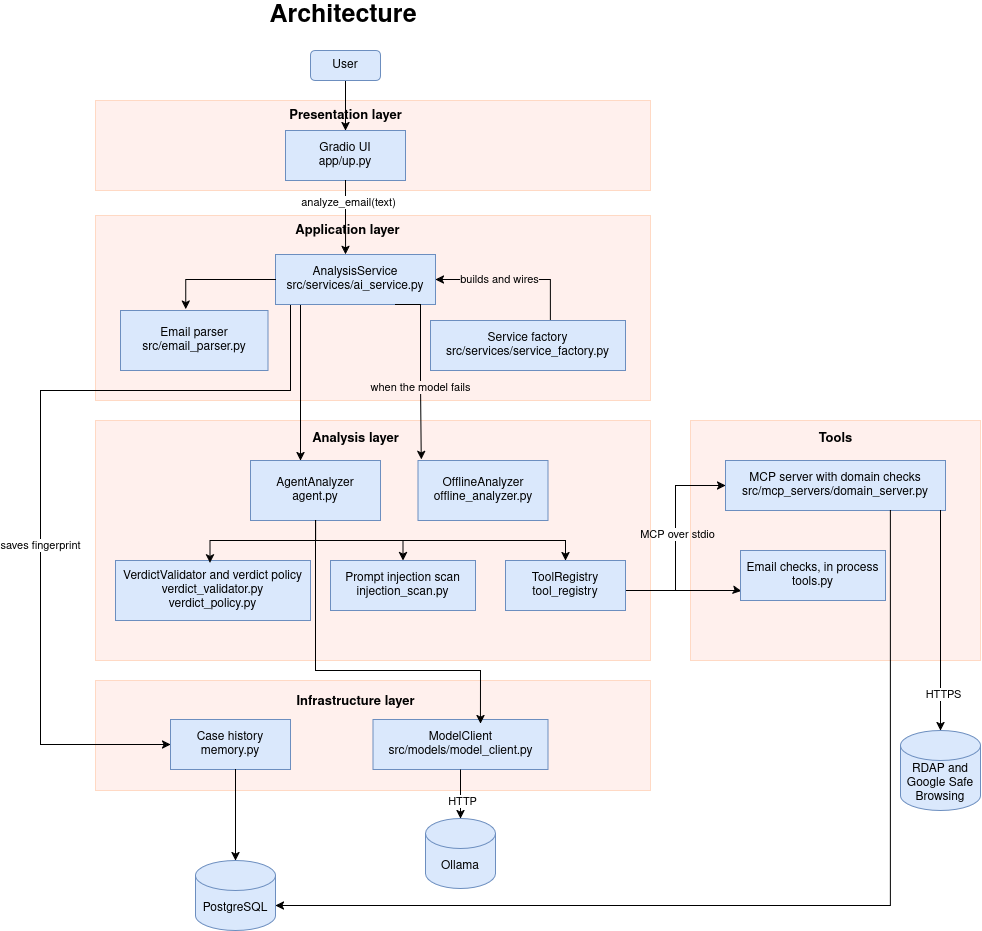

The diagram above was exported from draw.io. Its source (the exported page's mxGraphModel, read from the mxfile embedded in the PNG):
<mxGraphModel dx="2650" dy="1267" grid="1" gridSize="10" guides="1" tooltips="1" connect="1" arrows="1" fold="1" page="1" pageScale="1" pageWidth="850" pageHeight="1100" math="0" shadow="0">
  <root>
    <mxCell id="0" />
    <mxCell id="1" parent="0" />
    <mxCell id="eUTZnZXL0809WR76HFzC-24" parent="1" style="whiteSpace=wrap;html=1;strokeColor=#FFD9C4;fillColor=light-dark(#FFF0ED,#000000);" value="" vertex="1">
      <mxGeometry height="110" width="555" x="105" y="940" as="geometry" />
    </mxCell>
    <mxCell id="eUTZnZXL0809WR76HFzC-23" parent="1" style="whiteSpace=wrap;html=1;strokeColor=#FFD9C4;fillColor=light-dark(#FFF0ED,#000000);" value="" vertex="1">
      <mxGeometry height="240" width="290" x="700" y="680" as="geometry" />
    </mxCell>
    <mxCell id="eUTZnZXL0809WR76HFzC-22" parent="1" style="whiteSpace=wrap;html=1;strokeColor=#FFD9C4;fillColor=light-dark(#FFF0ED,#000000);" value="" vertex="1">
      <mxGeometry height="240" width="555" x="105" y="680" as="geometry" />
    </mxCell>
    <mxCell id="eUTZnZXL0809WR76HFzC-21" parent="1" style="whiteSpace=wrap;html=1;strokeColor=#FFD9C4;fillColor=light-dark(#FFF0ED,#000000);" value="" vertex="1">
      <mxGeometry height="185" width="555" x="105" y="475" as="geometry" />
    </mxCell>
    <mxCell id="eUTZnZXL0809WR76HFzC-18" parent="1" style="whiteSpace=wrap;html=1;strokeColor=#FFD9C4;fillColor=light-dark(#FFF0ED,#000000);" value="" vertex="1">
      <mxGeometry height="90" width="555" x="105" y="360" as="geometry" />
    </mxCell>
    <mxCell id="eUTZnZXL0809WR76HFzC-29" edge="1" parent="1" source="eUTZnZXL0809WR76HFzC-1" style="edgeStyle=orthogonalEdgeStyle;rounded=0;orthogonalLoop=1;jettySize=auto;html=1;entryX=0.5;entryY=1;entryDx=0;entryDy=0;defaultLabelBackgroundColor=gap;" target="eUTZnZXL0809WR76HFzC-19">
      <mxGeometry relative="1" as="geometry">
        <Array as="points">
          <mxPoint x="355" y="380" />
          <mxPoint x="355" y="380" />
        </Array>
      </mxGeometry>
    </mxCell>
    <mxCell id="eUTZnZXL0809WR76HFzC-1" parent="1" style="rounded=1;whiteSpace=wrap;html=1;roundedPerimeter=1;fillColor=#dae8fc;strokeColor=#6c8ebf;" value="User" vertex="1">
      <mxGeometry height="30" width="70" x="320" y="310" as="geometry" />
    </mxCell>
    <mxCell id="eUTZnZXL0809WR76HFzC-2" parent="1" style="rounded=0;whiteSpace=wrap;html=1;fillColor=#dae8fc;strokeColor=#6c8ebf;" value="&lt;div&gt;Gradio UI&lt;/div&gt;&lt;div&gt;app/up.py&lt;/div&gt;" vertex="1">
      <mxGeometry height="50" width="120" x="295" y="390" as="geometry" />
    </mxCell>
    <mxCell id="eUTZnZXL0809WR76HFzC-37" edge="1" parent="1" source="eUTZnZXL0809WR76HFzC-3" style="edgeStyle=orthogonalEdgeStyle;rounded=0;orthogonalLoop=1;jettySize=auto;html=1;entryX=0;entryY=0.5;entryDx=0;entryDy=0;defaultLabelBackgroundColor=gap;" target="eUTZnZXL0809WR76HFzC-15">
      <mxGeometry relative="1" x="-0.061" as="geometry">
        <Array as="points">
          <mxPoint x="300" y="650" />
          <mxPoint x="50" y="650" />
          <mxPoint x="50" y="1004" />
        </Array>
      </mxGeometry>
    </mxCell>
    <mxCell id="eUTZnZXL0809WR76HFzC-38" connectable="0" parent="eUTZnZXL0809WR76HFzC-37" style="edgeLabel;html=1;align=center;verticalAlign=middle;resizable=0;points=[];defaultLabelBackgroundColor=gap;" value="saves fingerprint" vertex="1">
      <mxGeometry relative="1" x="0.1951" y="-1" as="geometry">
        <mxPoint as="offset" />
      </mxGeometry>
    </mxCell>
    <mxCell id="eUTZnZXL0809WR76HFzC-39" edge="1" parent="1" source="eUTZnZXL0809WR76HFzC-3" style="edgeStyle=orthogonalEdgeStyle;rounded=0;orthogonalLoop=1;jettySize=auto;html=1;exitX=0.25;exitY=1;exitDx=0;exitDy=0;defaultLabelBackgroundColor=gap;" target="eUTZnZXL0809WR76HFzC-6">
      <mxGeometry relative="1" x="0.0877" as="geometry">
        <Array as="points">
          <mxPoint x="310" y="564" />
        </Array>
      </mxGeometry>
    </mxCell>
    <mxCell id="eUTZnZXL0809WR76HFzC-3" parent="1" style="rounded=0;whiteSpace=wrap;html=1;fillColor=#dae8fc;strokeColor=#6c8ebf;" value="&lt;div&gt;AnalysisService&lt;/div&gt;&lt;div&gt;src/services/ai_service.py&lt;/div&gt;" vertex="1">
      <mxGeometry height="50" width="160" x="285" y="514" as="geometry" />
    </mxCell>
    <mxCell id="eUTZnZXL0809WR76HFzC-33" edge="1" parent="1" source="eUTZnZXL0809WR76HFzC-4" style="edgeStyle=orthogonalEdgeStyle;rounded=0;orthogonalLoop=1;jettySize=auto;html=1;entryX=1;entryY=0.5;entryDx=0;entryDy=0;defaultLabelBackgroundColor=gap;" target="eUTZnZXL0809WR76HFzC-3">
      <mxGeometry relative="1" x="0.1474" as="geometry">
        <Array as="points">
          <mxPoint x="560" y="539" />
        </Array>
      </mxGeometry>
    </mxCell>
    <mxCell id="eUTZnZXL0809WR76HFzC-34" connectable="0" parent="eUTZnZXL0809WR76HFzC-33" style="edgeLabel;html=1;align=center;verticalAlign=middle;resizable=0;points=[];defaultLabelBackgroundColor=gap;" value="builds and wires" vertex="1">
      <mxGeometry relative="1" x="0.2714" y="2" as="geometry">
        <mxPoint x="6" y="-2" as="offset" />
      </mxGeometry>
    </mxCell>
    <mxCell id="eUTZnZXL0809WR76HFzC-4" parent="1" style="rounded=0;whiteSpace=wrap;html=1;fillColor=#dae8fc;strokeColor=#6c8ebf;" value="&lt;div&gt;Service factory&lt;/div&gt;&lt;div&gt;src/services/service_factory.py&lt;/div&gt;" vertex="1">
      <mxGeometry height="50" width="195" x="440" y="580" as="geometry" />
    </mxCell>
    <mxCell id="eUTZnZXL0809WR76HFzC-5" parent="1" style="rounded=0;whiteSpace=wrap;html=1;fillColor=#dae8fc;strokeColor=#6c8ebf;" value="&lt;div&gt;Email parser&lt;/div&gt;&lt;div&gt;src/email_parser.py&lt;/div&gt;" vertex="1">
      <mxGeometry height="60" width="147.5" x="130" y="570" as="geometry" />
    </mxCell>
    <mxCell id="eUTZnZXL0809WR76HFzC-45" edge="1" parent="1" source="eUTZnZXL0809WR76HFzC-6" style="edgeStyle=orthogonalEdgeStyle;rounded=0;orthogonalLoop=1;jettySize=auto;html=1;entryX=0.5;entryY=0;entryDx=0;entryDy=0;defaultLabelBackgroundColor=gap;" target="eUTZnZXL0809WR76HFzC-10">
      <mxGeometry relative="1" as="geometry" />
    </mxCell>
    <mxCell id="eUTZnZXL0809WR76HFzC-46" edge="1" parent="1" source="eUTZnZXL0809WR76HFzC-6" style="edgeStyle=orthogonalEdgeStyle;rounded=0;orthogonalLoop=1;jettySize=auto;html=1;defaultLabelBackgroundColor=gap;" target="eUTZnZXL0809WR76HFzC-9">
      <mxGeometry relative="1" as="geometry">
        <Array as="points">
          <mxPoint x="325" y="800" />
          <mxPoint x="575" y="800" />
        </Array>
      </mxGeometry>
    </mxCell>
    <mxCell id="eUTZnZXL0809WR76HFzC-6" parent="1" style="rounded=0;whiteSpace=wrap;html=1;fillColor=#dae8fc;strokeColor=#6c8ebf;" value="&lt;div&gt;AgentAnalyzer&lt;/div&gt;&lt;div&gt;agent.py&lt;/div&gt;" vertex="1">
      <mxGeometry height="60" width="130" x="260" y="720" as="geometry" />
    </mxCell>
    <mxCell id="eUTZnZXL0809WR76HFzC-7" parent="1" style="rounded=0;whiteSpace=wrap;html=1;fillColor=#dae8fc;strokeColor=#6c8ebf;" value="&lt;div&gt;OfflineAnalyzer&lt;/div&gt;&lt;div&gt;offline_analyzer.py&lt;/div&gt;" vertex="1">
      <mxGeometry height="60" width="130" x="427.5" y="720" as="geometry" />
    </mxCell>
    <mxCell id="eUTZnZXL0809WR76HFzC-8" parent="1" style="rounded=0;whiteSpace=wrap;html=1;fillColor=#dae8fc;strokeColor=#6c8ebf;" value="&lt;div&gt;VerdictValidator and verdict policy&lt;/div&gt;&lt;div&gt;verdict_validator.py&lt;/div&gt;&lt;div&gt;verdict_policy.py&lt;/div&gt;" vertex="1">
      <mxGeometry height="60" width="195" x="125" y="820" as="geometry" />
    </mxCell>
    <mxCell id="eUTZnZXL0809WR76HFzC-47" edge="1" parent="1" source="eUTZnZXL0809WR76HFzC-9" style="edgeStyle=orthogonalEdgeStyle;rounded=0;orthogonalLoop=1;jettySize=auto;html=1;entryX=0;entryY=0.5;entryDx=0;entryDy=0;defaultLabelBackgroundColor=gap;" target="eUTZnZXL0809WR76HFzC-12">
      <mxGeometry relative="1" x="0.0244" as="geometry">
        <Array as="points">
          <mxPoint x="685" y="850" />
          <mxPoint x="685" y="745" />
        </Array>
      </mxGeometry>
    </mxCell>
    <mxCell id="eUTZnZXL0809WR76HFzC-49" connectable="0" parent="eUTZnZXL0809WR76HFzC-47" style="edgeLabel;html=1;align=center;verticalAlign=middle;resizable=0;points=[];defaultLabelBackgroundColor=gap;" value="MCP over stdio" vertex="1">
      <mxGeometry relative="1" x="0.0459" y="-1" as="geometry">
        <mxPoint as="offset" />
      </mxGeometry>
    </mxCell>
    <mxCell id="eUTZnZXL0809WR76HFzC-48" edge="1" parent="1" source="eUTZnZXL0809WR76HFzC-9" style="edgeStyle=orthogonalEdgeStyle;rounded=0;orthogonalLoop=1;jettySize=auto;html=1;exitX=1;exitY=0.5;exitDx=0;exitDy=0;entryX=0.006;entryY=0.808;entryDx=0;entryDy=0;defaultLabelBackgroundColor=gap;entryPerimeter=0;" target="eUTZnZXL0809WR76HFzC-11">
      <mxGeometry relative="1" x="0.0091" as="geometry">
        <Array as="points">
          <mxPoint x="635" y="850" />
          <mxPoint x="748.4" y="850" />
        </Array>
      </mxGeometry>
    </mxCell>
    <mxCell id="eUTZnZXL0809WR76HFzC-9" parent="1" style="rounded=0;whiteSpace=wrap;html=1;fillColor=#dae8fc;strokeColor=#6c8ebf;" value="&lt;div&gt;ToolRegistry&lt;/div&gt;&lt;div&gt;tool_registry&lt;/div&gt;" vertex="1">
      <mxGeometry height="50" width="120" x="515" y="820" as="geometry" />
    </mxCell>
    <mxCell id="eUTZnZXL0809WR76HFzC-10" parent="1" style="rounded=0;whiteSpace=wrap;html=1;fillColor=#dae8fc;strokeColor=#6c8ebf;" value="&lt;div&gt;Prompt injection scan&lt;/div&gt;&lt;div&gt;injection_scan.py&lt;/div&gt;" vertex="1">
      <mxGeometry height="50" width="145" x="340" y="820" as="geometry" />
    </mxCell>
    <mxCell id="eUTZnZXL0809WR76HFzC-11" parent="1" style="rounded=0;whiteSpace=wrap;html=1;fillColor=#dae8fc;strokeColor=#6c8ebf;" value="&lt;div&gt;Email checks, in process&lt;/div&gt;&lt;div&gt;tools.py&lt;/div&gt;" vertex="1">
      <mxGeometry height="50" width="145" x="750" y="810" as="geometry" />
    </mxCell>
    <mxCell id="eUTZnZXL0809WR76HFzC-12" parent="1" style="rounded=0;whiteSpace=wrap;html=1;fillColor=#dae8fc;strokeColor=#6c8ebf;" value="&lt;div&gt;MCP server with domain checks&lt;/div&gt;&lt;div&gt;src/mcp_servers/domain_server.py&lt;/div&gt;" vertex="1">
      <mxGeometry height="50" width="220" x="735" y="720" as="geometry" />
    </mxCell>
    <mxCell id="eUTZnZXL0809WR76HFzC-13" parent="1" style="shape=cylinder3;whiteSpace=wrap;html=1;boundedLbl=1;backgroundOutline=1;size=15;fillColor=#dae8fc;strokeColor=#6c8ebf;" value="&lt;div&gt;RDAP and&lt;/div&gt;&lt;div&gt;Google Safe Browsing&lt;/div&gt;" vertex="1">
      <mxGeometry height="80" width="80" x="910" y="990" as="geometry" />
    </mxCell>
    <mxCell id="eUTZnZXL0809WR76HFzC-14" parent="1" style="rounded=0;whiteSpace=wrap;html=1;fillColor=#dae8fc;strokeColor=#6c8ebf;" value="&lt;div&gt;ModelClient&lt;/div&gt;&lt;div&gt;src/models/model_client.py&lt;/div&gt;" vertex="1">
      <mxGeometry height="50" width="175" x="382.5" y="979" as="geometry" />
    </mxCell>
    <mxCell id="eUTZnZXL0809WR76HFzC-15" parent="1" style="rounded=0;whiteSpace=wrap;html=1;fillColor=#dae8fc;strokeColor=#6c8ebf;" value="&lt;div&gt;Case history&lt;/div&gt;&lt;div&gt;memory.py&lt;/div&gt;" vertex="1">
      <mxGeometry height="50" width="120" x="180" y="979" as="geometry" />
    </mxCell>
    <mxCell id="eUTZnZXL0809WR76HFzC-16" parent="1" style="shape=cylinder3;whiteSpace=wrap;html=1;boundedLbl=1;backgroundOutline=1;size=15;fillColor=#dae8fc;strokeColor=#6c8ebf;" value="&lt;div&gt;Ollama&lt;/div&gt;" vertex="1">
      <mxGeometry height="70" width="70" x="435" y="1078" as="geometry" />
    </mxCell>
    <mxCell id="eUTZnZXL0809WR76HFzC-17" parent="1" style="shape=cylinder3;whiteSpace=wrap;html=1;boundedLbl=1;backgroundOutline=1;size=15;fillColor=#dae8fc;strokeColor=#6c8ebf;" value="PostgreSQL" vertex="1">
      <mxGeometry height="70" width="80" x="205" y="1120" as="geometry" />
    </mxCell>
    <mxCell id="eUTZnZXL0809WR76HFzC-19" parent="1" style="text;html=1;whiteSpace=wrap;strokeColor=none;fillColor=none;align=center;verticalAlign=middle;rounded=0;fontSize=13;fontStyle=1" value="Presentation layer" vertex="1">
      <mxGeometry height="30" width="145" x="282.5" y="360" as="geometry" />
    </mxCell>
    <mxCell id="eUTZnZXL0809WR76HFzC-25" parent="1" style="text;html=1;whiteSpace=wrap;strokeColor=none;fillColor=none;align=center;verticalAlign=middle;rounded=0;fontSize=13;fontStyle=1" value="Application layer" vertex="1">
      <mxGeometry height="30" width="145" x="285" y="475" as="geometry" />
    </mxCell>
    <mxCell id="eUTZnZXL0809WR76HFzC-26" parent="1" style="text;html=1;whiteSpace=wrap;strokeColor=none;fillColor=none;align=center;verticalAlign=middle;rounded=0;fontSize=13;fontStyle=1" value="Analysis layer" vertex="1">
      <mxGeometry height="30" width="145" x="292.5" y="683" as="geometry" />
    </mxCell>
    <mxCell id="eUTZnZXL0809WR76HFzC-27" parent="1" style="text;html=1;whiteSpace=wrap;strokeColor=none;fillColor=none;align=center;verticalAlign=middle;rounded=0;fontSize=13;fontStyle=1" value="Tools" vertex="1">
      <mxGeometry height="30" width="145" x="772.5" y="683" as="geometry" />
    </mxCell>
    <mxCell id="eUTZnZXL0809WR76HFzC-28" parent="1" style="text;html=1;whiteSpace=wrap;strokeColor=none;fillColor=none;align=center;verticalAlign=middle;rounded=0;fontSize=13;fontStyle=1" value="Infrastructure layer" vertex="1">
      <mxGeometry height="30" width="145" x="292.5" y="946" as="geometry" />
    </mxCell>
    <mxCell id="eUTZnZXL0809WR76HFzC-31" edge="1" parent="1" source="eUTZnZXL0809WR76HFzC-2" style="edgeStyle=orthogonalEdgeStyle;rounded=0;orthogonalLoop=1;jettySize=auto;html=1;entryX=0.438;entryY=0;entryDx=0;entryDy=0;entryPerimeter=0;defaultLabelBackgroundColor=gap;" target="eUTZnZXL0809WR76HFzC-3">
      <mxGeometry relative="1" as="geometry" />
    </mxCell>
    <mxCell id="eUTZnZXL0809WR76HFzC-32" connectable="0" parent="eUTZnZXL0809WR76HFzC-31" style="edgeLabel;html=1;align=center;verticalAlign=middle;resizable=0;points=[];defaultLabelBackgroundColor=gap;" value="analyze_email(text)" vertex="1">
      <mxGeometry relative="1" x="-0.3009" y="2" as="geometry">
        <mxPoint y="-5" as="offset" />
      </mxGeometry>
    </mxCell>
    <mxCell id="eUTZnZXL0809WR76HFzC-36" edge="1" parent="1" source="eUTZnZXL0809WR76HFzC-3" style="edgeStyle=orthogonalEdgeStyle;rounded=0;orthogonalLoop=1;jettySize=auto;html=1;entryX=0.442;entryY=-0.022;entryDx=0;entryDy=0;entryPerimeter=0;defaultLabelBackgroundColor=gap;" target="eUTZnZXL0809WR76HFzC-5">
      <mxGeometry relative="1" as="geometry" />
    </mxCell>
    <mxCell id="eUTZnZXL0809WR76HFzC-40" edge="1" parent="1" source="eUTZnZXL0809WR76HFzC-3" style="edgeStyle=orthogonalEdgeStyle;rounded=0;orthogonalLoop=1;jettySize=auto;html=1;exitX=0.75;exitY=1;exitDx=0;exitDy=0;entryX=0.025;entryY=-0.017;entryDx=0;entryDy=0;entryPerimeter=0;defaultLabelBackgroundColor=gap;" target="eUTZnZXL0809WR76HFzC-7">
      <mxGeometry relative="1" as="geometry">
        <Array as="points">
          <mxPoint x="430" y="564" />
          <mxPoint x="430" y="642" />
        </Array>
      </mxGeometry>
    </mxCell>
    <mxCell id="eUTZnZXL0809WR76HFzC-41" connectable="0" parent="eUTZnZXL0809WR76HFzC-40" style="edgeLabel;html=1;align=center;verticalAlign=middle;resizable=0;points=[];defaultLabelBackgroundColor=gap;" value="when the model fails" vertex="1">
      <mxGeometry relative="1" x="0.19" y="-1" as="geometry">
        <mxPoint as="offset" />
      </mxGeometry>
    </mxCell>
    <mxCell id="eUTZnZXL0809WR76HFzC-42" edge="1" parent="1" source="eUTZnZXL0809WR76HFzC-6" style="edgeStyle=orthogonalEdgeStyle;rounded=0;orthogonalLoop=1;jettySize=auto;html=1;entryX=0.484;entryY=0.038;entryDx=0;entryDy=0;entryPerimeter=0;defaultLabelBackgroundColor=gap;" target="eUTZnZXL0809WR76HFzC-8">
      <mxGeometry relative="1" as="geometry" />
    </mxCell>
    <mxCell id="eUTZnZXL0809WR76HFzC-52" edge="1" parent="1" source="eUTZnZXL0809WR76HFzC-12" style="edgeStyle=orthogonalEdgeStyle;rounded=0;orthogonalLoop=1;jettySize=auto;html=1;entryX=0.5;entryY=0;entryDx=0;entryDy=0;entryPerimeter=0;defaultLabelBackgroundColor=gap;" target="eUTZnZXL0809WR76HFzC-13">
      <mxGeometry relative="1" as="geometry">
        <Array as="points">
          <mxPoint x="950" y="880" />
          <mxPoint x="950" y="880" />
        </Array>
      </mxGeometry>
    </mxCell>
    <mxCell id="eUTZnZXL0809WR76HFzC-53" connectable="0" parent="eUTZnZXL0809WR76HFzC-52" style="edgeLabel;html=1;align=center;verticalAlign=middle;resizable=0;points=[];defaultLabelBackgroundColor=gap;" value="HTTPS" vertex="1">
      <mxGeometry relative="1" x="0.6636" y="2" as="geometry">
        <mxPoint as="offset" />
      </mxGeometry>
    </mxCell>
    <mxCell id="eUTZnZXL0809WR76HFzC-54" edge="1" parent="1" source="eUTZnZXL0809WR76HFzC-14" style="edgeStyle=orthogonalEdgeStyle;rounded=0;orthogonalLoop=1;jettySize=auto;html=1;entryX=0.5;entryY=0;entryDx=0;entryDy=0;entryPerimeter=0;defaultLabelBackgroundColor=gap;" target="eUTZnZXL0809WR76HFzC-16">
      <mxGeometry relative="1" as="geometry" />
    </mxCell>
    <mxCell id="eUTZnZXL0809WR76HFzC-55" connectable="0" parent="eUTZnZXL0809WR76HFzC-54" style="edgeLabel;html=1;align=center;verticalAlign=middle;resizable=0;points=[];defaultLabelBackgroundColor=gap;" value="HTTP" vertex="1">
      <mxGeometry relative="1" x="0.2683" y="1" as="geometry">
        <mxPoint as="offset" />
      </mxGeometry>
    </mxCell>
    <mxCell id="eUTZnZXL0809WR76HFzC-56" edge="1" parent="1" source="eUTZnZXL0809WR76HFzC-15" style="edgeStyle=orthogonalEdgeStyle;rounded=0;orthogonalLoop=1;jettySize=auto;html=1;entryX=0.5;entryY=0;entryDx=0;entryDy=0;entryPerimeter=0;defaultLabelBackgroundColor=gap;" target="eUTZnZXL0809WR76HFzC-17">
      <mxGeometry relative="1" as="geometry">
        <Array as="points">
          <mxPoint x="245" y="1050" />
          <mxPoint x="245" y="1050" />
        </Array>
      </mxGeometry>
    </mxCell>
    <mxCell id="eUTZnZXL0809WR76HFzC-57" edge="1" parent="1" source="eUTZnZXL0809WR76HFzC-12" style="edgeStyle=orthogonalEdgeStyle;rounded=0;orthogonalLoop=1;jettySize=auto;html=1;entryX=1;entryY=0;entryDx=0;entryDy=45;entryPerimeter=0;defaultLabelBackgroundColor=gap;" target="eUTZnZXL0809WR76HFzC-17">
      <mxGeometry relative="1" x="-0.0099" as="geometry">
        <Array as="points">
          <mxPoint x="900" y="1165" />
        </Array>
      </mxGeometry>
    </mxCell>
    <mxCell id="eUTZnZXL0809WR76HFzC-58" edge="1" parent="1" source="eUTZnZXL0809WR76HFzC-6" style="edgeStyle=orthogonalEdgeStyle;rounded=0;orthogonalLoop=1;jettySize=auto;html=1;entryX=0.614;entryY=0.08;entryDx=0;entryDy=0;entryPerimeter=0;defaultLabelBackgroundColor=gap;" target="eUTZnZXL0809WR76HFzC-14">
      <mxGeometry relative="1" as="geometry">
        <Array as="points">
          <mxPoint x="325" y="930" />
          <mxPoint x="490" y="930" />
        </Array>
      </mxGeometry>
    </mxCell>
    <mxCell id="eUTZnZXL0809WR76HFzC-60" parent="1" style="text;html=1;whiteSpace=wrap;strokeColor=none;fillColor=none;align=center;verticalAlign=middle;rounded=0;" value="&lt;font style=&quot;font-size: 25px;&quot;&gt;&lt;b&gt;Architecture&lt;/b&gt;&lt;/font&gt;" vertex="1">
      <mxGeometry height="30" width="60" x="322.5" y="260" as="geometry" />
    </mxCell>
  </root>
</mxGraphModel>